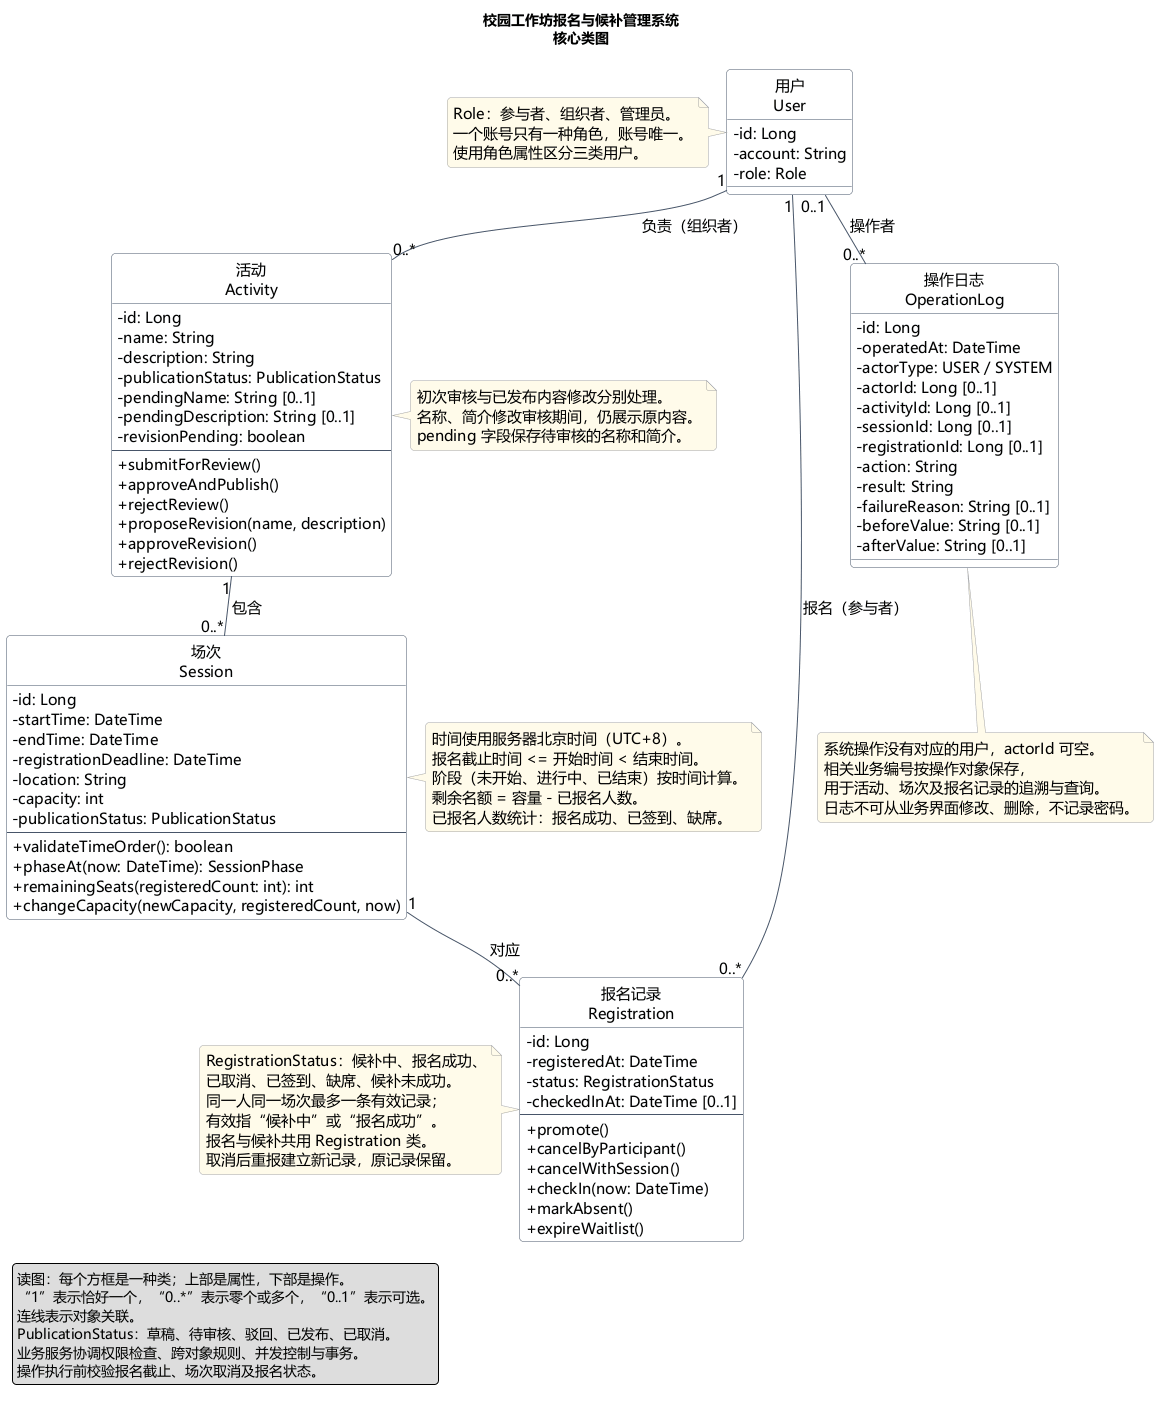

The diagram above was rendered by PlantUML. Its source (embedded in the PNG):
@startuml
' 来源：实验一最终 requirements.md（lab1-final）；本聊天的模块与类设计讨论。
!pragma layout smetana
skinparam defaultFontName Microsoft YaHei
skinparam defaultFontSize 15
skinparam classAttributeIconSize 0
skinparam shadowing false
skinparam roundcorner 8
skinparam linetype polyline
skinparam classBackgroundColor #F8FAFC
skinparam classBorderColor #475569
skinparam ArrowColor #475569
skinparam noteBackgroundColor #FFFBEA
skinparam noteBorderColor #A3A3A3
hide circle
title 校园工作坊报名与候补管理系统\n核心类图

class "用户\nUser" as User {
  - id: Long
  - account: String
  - role: Role
}

class "活动\nActivity" as Activity {
  - id: Long
  - name: String
  - description: String
  - publicationStatus: PublicationStatus
  - pendingName: String [0..1]
  - pendingDescription: String [0..1]
  - revisionPending: boolean
  --
  + submitForReview()
  + approveAndPublish()
  + rejectReview()
  + proposeRevision(name, description)
  + approveRevision()
  + rejectRevision()
}

class "场次\nSession" as Session {
  - id: Long
  - startTime: DateTime
  - endTime: DateTime
  - registrationDeadline: DateTime
  - location: String
  - capacity: int
  - publicationStatus: PublicationStatus
  --
  + validateTimeOrder(): boolean
  + phaseAt(now: DateTime): SessionPhase
  + remainingSeats(registeredCount: int): int
  + changeCapacity(newCapacity, registeredCount, now)
}

class "报名记录\nRegistration" as Registration {
  - id: Long
  - registeredAt: DateTime
  - status: RegistrationStatus
  - checkedInAt: DateTime [0..1]
  --
  + promote()
  + cancelByParticipant()
  + cancelWithSession()
  + checkIn(now: DateTime)
  + markAbsent()
  + expireWaitlist()
}

class "操作日志\nOperationLog" as OperationLog {
  - id: Long
  - operatedAt: DateTime
  - actorType: USER / SYSTEM
  - actorId: Long [0..1]
  - activityId: Long [0..1]
  - sessionId: Long [0..1]
  - registrationId: Long [0..1]
  - action: String
  - result: String
  - failureReason: String [0..1]
  - beforeValue: String [0..1]
  - afterValue: String [0..1]
}

User "1" -- "0..*" Activity : 负责（组织者）
Activity "1" -- "0..*" Session : 包含
Session "1" -- "0..*" Registration : 对应
User "1" -- "0..*" Registration : 报名（参与者）
User "0..1" -- "0..*" OperationLog : 操作者

note left of User
  Role：参与者、组织者、管理员。
  一个账号只有一种角色，账号唯一。
  使用角色属性区分三类用户。
end note

note right of Activity
  初次审核与已发布内容修改分别处理。
  名称、简介修改审核期间，仍展示原内容。
  pending 字段保存待审核的名称和简介。
end note

note right of Session
  时间使用服务器北京时间（UTC+8）。
  报名截止时间 <= 开始时间 < 结束时间。
  阶段（未开始、进行中、已结束）按时间计算。
  剩余名额 = 容量 - 已报名人数。
  已报名人数统计：报名成功、已签到、缺席。
end note

note left of Registration
  RegistrationStatus：候补中、报名成功、
  已取消、已签到、缺席、候补未成功。
  同一人同一场次最多一条有效记录；
  有效指“候补中”或“报名成功”。
  报名与候补共用 Registration 类。
  取消后重报建立新记录，原记录保留。
end note

note bottom of OperationLog
  系统操作没有对应的用户，actorId 可空。
  相关业务编号按操作对象保存，
  用于活动、场次及报名记录的追溯与查询。
  日志不可从业务界面修改、删除，不记录密码。
end note

legend bottom left
  读图：每个方框是一种类；上部是属性，下部是操作。
  “1”表示恰好一个，“0..*”表示零个或多个，“0..1”表示可选。
  连线表示对象关联。
  PublicationStatus：草稿、待审核、驳回、已发布、已取消。
  业务服务协调权限检查、跨对象规则、并发控制与事务。
  操作执行前校验报名截止、场次取消及报名状态。
endlegend
@enduml